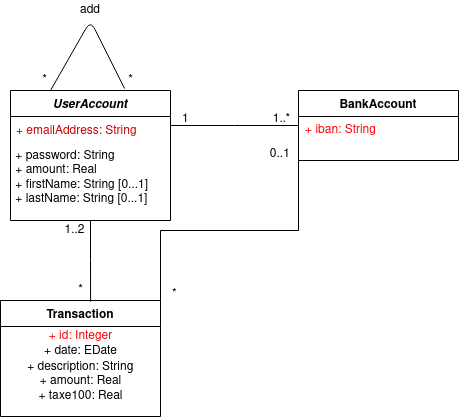

The diagram above was exported from draw.io. Its source (the exported page's mxGraphModel, read from the mxfile embedded in the PNG):
<mxGraphModel dx="1125" dy="670" grid="1" gridSize="10" guides="1" tooltips="1" connect="1" arrows="1" fold="1" page="1" pageScale="1" pageWidth="827" pageHeight="1169" math="0" shadow="0">
  <root>
    <mxCell id="WIyWlLk6GJQsqaUBKTNV-0" />
    <mxCell id="WIyWlLk6GJQsqaUBKTNV-1" parent="WIyWlLk6GJQsqaUBKTNV-0" />
    <mxCell id="zkfFHV4jXpPFQw0GAbJ--0" value="UserAccount" style="swimlane;fontStyle=3;align=center;verticalAlign=top;childLayout=stackLayout;horizontal=1;startSize=26;horizontalStack=0;resizeParent=1;resizeLast=0;collapsible=1;marginBottom=0;rounded=0;shadow=0;strokeWidth=1;" parent="WIyWlLk6GJQsqaUBKTNV-1" vertex="1">
      <mxGeometry x="340" y="180" width="160" height="130" as="geometry">
        <mxRectangle x="230" y="140" width="160" height="26" as="alternateBounds" />
      </mxGeometry>
    </mxCell>
    <mxCell id="zkfFHV4jXpPFQw0GAbJ--1" value="+ emailAddress: String" style="text;align=left;verticalAlign=top;spacingLeft=4;spacingRight=4;overflow=hidden;rotatable=0;points=[[0,0.5],[1,0.5]];portConstraint=eastwest;fontColor=#CC0000;" parent="zkfFHV4jXpPFQw0GAbJ--0" vertex="1">
      <mxGeometry y="26" width="160" height="26" as="geometry" />
    </mxCell>
    <mxCell id="KBgypGUPw2Hn0cCSLUGZ-1" value="&amp;nbsp;+ password: String&lt;br&gt;&lt;div&gt;&amp;nbsp;+ amount: Real&lt;/div&gt;&lt;div&gt;&lt;font color=&quot;#007FFF&quot;&gt;&amp;nbsp;&lt;font color=&quot;#000000&quot;&gt;+ firstName: String [0...1]&lt;/font&gt;&lt;/font&gt;&lt;/div&gt;&lt;div&gt;&amp;nbsp;+ lastName: String [0...1]&lt;/div&gt;" style="text;whiteSpace=wrap;html=1;" parent="zkfFHV4jXpPFQw0GAbJ--0" vertex="1">
      <mxGeometry y="52" width="160" height="30" as="geometry" />
    </mxCell>
    <mxCell id="zkfFHV4jXpPFQw0GAbJ--13" value="Transaction" style="swimlane;fontStyle=1;align=center;verticalAlign=top;childLayout=stackLayout;horizontal=1;startSize=26;horizontalStack=0;resizeParent=1;resizeLast=0;collapsible=1;marginBottom=0;rounded=0;shadow=0;strokeWidth=1;" parent="WIyWlLk6GJQsqaUBKTNV-1" vertex="1">
      <mxGeometry x="330" y="390" width="160" height="116" as="geometry">
        <mxRectangle x="340" y="380" width="170" height="26" as="alternateBounds" />
      </mxGeometry>
    </mxCell>
    <mxCell id="coTTcss1jU07mhXOmPxT-13" value="&lt;div&gt;&lt;font color=&quot;#FF0000&quot;&gt;+ id: Integer&lt;br&gt;&lt;/font&gt;&lt;/div&gt;&lt;div&gt;+ date: EDate&lt;/div&gt;&lt;div&gt;+ description: Strin&lt;code&gt;g&lt;/code&gt;&lt;/div&gt;&lt;div&gt;&lt;div&gt;+ amount: Real&lt;/div&gt;&lt;div&gt;+ taxe100: Real&lt;br&gt;&lt;/div&gt;&lt;/div&gt;" style="text;html=1;resizable=0;autosize=1;align=center;verticalAlign=middle;points=[];fillColor=none;strokeColor=none;rounded=0;" parent="zkfFHV4jXpPFQw0GAbJ--13" vertex="1">
      <mxGeometry y="26" width="160" height="80" as="geometry" />
    </mxCell>
    <mxCell id="zkfFHV4jXpPFQw0GAbJ--17" value="BankAccount" style="swimlane;fontStyle=1;align=center;verticalAlign=top;childLayout=stackLayout;horizontal=1;startSize=26;horizontalStack=0;resizeParent=1;resizeLast=0;collapsible=1;marginBottom=0;rounded=0;shadow=0;strokeWidth=1;" parent="WIyWlLk6GJQsqaUBKTNV-1" vertex="1">
      <mxGeometry x="628" y="180" width="160" height="70" as="geometry">
        <mxRectangle x="550" y="140" width="160" height="26" as="alternateBounds" />
      </mxGeometry>
    </mxCell>
    <mxCell id="zkfFHV4jXpPFQw0GAbJ--26" value="" style="endArrow=none;shadow=0;strokeWidth=1;rounded=0;endFill=0;edgeStyle=elbowEdgeStyle;elbow=vertical;" parent="WIyWlLk6GJQsqaUBKTNV-1" source="zkfFHV4jXpPFQw0GAbJ--0" target="zkfFHV4jXpPFQw0GAbJ--17" edge="1">
      <mxGeometry x="0.5" y="41" relative="1" as="geometry">
        <mxPoint x="500" y="252" as="sourcePoint" />
        <mxPoint x="660" y="252" as="targetPoint" />
        <mxPoint x="-40" y="32" as="offset" />
      </mxGeometry>
    </mxCell>
    <mxCell id="zkfFHV4jXpPFQw0GAbJ--27" value="1" style="resizable=0;align=left;verticalAlign=bottom;labelBackgroundColor=none;fontSize=12;" parent="zkfFHV4jXpPFQw0GAbJ--26" connectable="0" vertex="1">
      <mxGeometry x="-1" relative="1" as="geometry">
        <mxPoint x="10" y="1" as="offset" />
      </mxGeometry>
    </mxCell>
    <mxCell id="zkfFHV4jXpPFQw0GAbJ--28" value="1..*" style="resizable=0;align=right;verticalAlign=bottom;labelBackgroundColor=none;fontSize=12;" parent="zkfFHV4jXpPFQw0GAbJ--26" connectable="0" vertex="1">
      <mxGeometry x="1" relative="1" as="geometry">
        <mxPoint x="-7" y="1" as="offset" />
      </mxGeometry>
    </mxCell>
    <mxCell id="coTTcss1jU07mhXOmPxT-16" value="&lt;font color=&quot;#FF0000&quot;&gt;+ iban: String&lt;/font&gt;" style="text;html=1;align=center;verticalAlign=middle;resizable=0;points=[];autosize=1;" parent="WIyWlLk6GJQsqaUBKTNV-1" vertex="1">
      <mxGeometry x="625" y="210" width="90" height="20" as="geometry" />
    </mxCell>
    <mxCell id="coTTcss1jU07mhXOmPxT-19" style="edgeStyle=orthogonalEdgeStyle;rounded=0;orthogonalLoop=1;jettySize=auto;html=1;entryX=0.563;entryY=0.01;entryDx=0;entryDy=0;entryPerimeter=0;endArrow=none;endFill=0;exitX=0.5;exitY=1;exitDx=0;exitDy=0;" parent="WIyWlLk6GJQsqaUBKTNV-1" source="zkfFHV4jXpPFQw0GAbJ--0" target="zkfFHV4jXpPFQw0GAbJ--13" edge="1">
      <mxGeometry relative="1" as="geometry">
        <mxPoint x="410" y="290" as="sourcePoint" />
      </mxGeometry>
    </mxCell>
    <mxCell id="coTTcss1jU07mhXOmPxT-20" value="1..2" style="text;html=1;resizable=0;autosize=1;align=center;verticalAlign=middle;points=[];fillColor=none;strokeColor=none;rounded=0;" parent="WIyWlLk6GJQsqaUBKTNV-1" vertex="1">
      <mxGeometry x="384" y="310" width="40" height="20" as="geometry" />
    </mxCell>
    <mxCell id="coTTcss1jU07mhXOmPxT-21" value="*" style="text;html=1;resizable=0;autosize=1;align=center;verticalAlign=middle;points=[];fillColor=none;strokeColor=none;rounded=0;" parent="WIyWlLk6GJQsqaUBKTNV-1" vertex="1">
      <mxGeometry x="400" y="370" width="20" height="20" as="geometry" />
    </mxCell>
    <mxCell id="coTTcss1jU07mhXOmPxT-31" value="" style="endArrow=none;html=1;fontColor=#000000;exitX=0.713;exitY=-0.015;exitDx=0;exitDy=0;entryX=0.25;entryY=0;entryDx=0;entryDy=0;exitPerimeter=0;" parent="WIyWlLk6GJQsqaUBKTNV-1" source="zkfFHV4jXpPFQw0GAbJ--0" edge="1" target="zkfFHV4jXpPFQw0GAbJ--0">
      <mxGeometry width="50" height="50" relative="1" as="geometry">
        <mxPoint x="390" y="350" as="sourcePoint" />
        <mxPoint x="380" y="160" as="targetPoint" />
        <Array as="points">
          <mxPoint x="420" y="110" />
        </Array>
      </mxGeometry>
    </mxCell>
    <mxCell id="coTTcss1jU07mhXOmPxT-32" value="*" style="text;html=1;resizable=0;autosize=1;align=center;verticalAlign=middle;points=[];fillColor=none;strokeColor=none;rounded=0;fontColor=#000000;" parent="WIyWlLk6GJQsqaUBKTNV-1" vertex="1">
      <mxGeometry x="450" y="160" width="20" height="20" as="geometry" />
    </mxCell>
    <mxCell id="coTTcss1jU07mhXOmPxT-33" value="*" style="text;html=1;resizable=0;autosize=1;align=center;verticalAlign=middle;points=[];fillColor=none;strokeColor=none;rounded=0;fontColor=#000000;" parent="WIyWlLk6GJQsqaUBKTNV-1" vertex="1">
      <mxGeometry x="364" y="160" width="20" height="20" as="geometry" />
    </mxCell>
    <mxCell id="6zM1dVy4DCn7BkPPemQJ-1" value="add" style="text;html=1;strokeColor=none;fillColor=none;align=center;verticalAlign=middle;whiteSpace=wrap;rounded=0;" vertex="1" parent="WIyWlLk6GJQsqaUBKTNV-1">
      <mxGeometry x="400" y="90" width="40" height="20" as="geometry" />
    </mxCell>
    <mxCell id="6zM1dVy4DCn7BkPPemQJ-14" value="" style="endArrow=none;shadow=0;strokeWidth=1;rounded=0;endFill=0;edgeStyle=elbowEdgeStyle;elbow=vertical;entryX=0;entryY=1;entryDx=0;entryDy=0;exitX=1;exitY=0;exitDx=0;exitDy=0;" edge="1" parent="WIyWlLk6GJQsqaUBKTNV-1" source="zkfFHV4jXpPFQw0GAbJ--13" target="zkfFHV4jXpPFQw0GAbJ--17">
      <mxGeometry x="0.5" y="41" relative="1" as="geometry">
        <mxPoint x="560" y="420" as="sourcePoint" />
        <mxPoint x="688" y="420" as="targetPoint" />
        <mxPoint x="-40" y="32" as="offset" />
      </mxGeometry>
    </mxCell>
    <mxCell id="6zM1dVy4DCn7BkPPemQJ-15" value="*" style="resizable=0;align=left;verticalAlign=bottom;labelBackgroundColor=none;fontSize=12;" connectable="0" vertex="1" parent="6zM1dVy4DCn7BkPPemQJ-14">
      <mxGeometry x="-1" relative="1" as="geometry">
        <mxPoint x="10" y="1" as="offset" />
      </mxGeometry>
    </mxCell>
    <mxCell id="6zM1dVy4DCn7BkPPemQJ-16" value="0..1" style="resizable=0;align=right;verticalAlign=bottom;labelBackgroundColor=none;fontSize=12;" connectable="0" vertex="1" parent="6zM1dVy4DCn7BkPPemQJ-14">
      <mxGeometry x="1" relative="1" as="geometry">
        <mxPoint x="-7" y="1" as="offset" />
      </mxGeometry>
    </mxCell>
  </root>
</mxGraphModel>